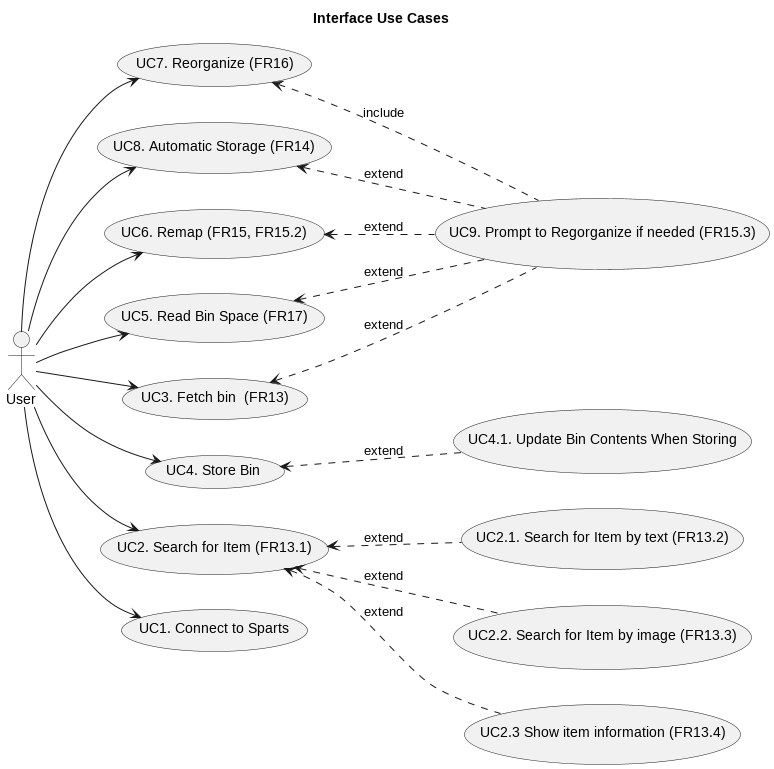

The diagram above was rendered by PlantUML. Its source (embedded in the PNG):
@startuml usecase
left to right direction
title Interface Use Cases
actor User

usecase "UC1. Connect to Sparts" as UC1
usecase "UC2. Search for Item (FR13.1)" as UC2
usecase "UC2.1. Search for Item by text (FR13.2)" as UC2.1
usecase "UC2.2. Search for Item by image (FR13.3)" as UC2.2
usecase "UC2.3 Show item information (FR13.4)" as UC2.3
usecase "UC3. Fetch bin  (FR13)" as UC3
usecase "UC4. Store Bin" as UC4
usecase "UC4.1. Update Bin Contents When Storing" as UC4.1
usecase "UC5. Read Bin Space (FR17)" as UC5
usecase "UC6. Remap (FR15, FR15.2)" as UC6
usecase "UC7. Reorganize (FR16)" as UC7
usecase "UC8. Automatic Storage (FR14)" as UC8
usecase "UC9. Prompt to Regorganize if needed (FR15.3)" as UC9
User --> UC8
User --> UC7
User --> UC6
User --> UC5
User --> UC4
User --> UC3
User --> UC2
User --> UC1

(UC2.1) .u.> (UC2): extend
(UC2.2) .u.> (UC2): extend
(UC2.3) .u.> (UC2): extend
(UC4.1) .u.> (UC4): extend
(UC9) .u.>(UC3):extend
(UC9) .u.>(UC5):extend
(UC9) .u.>(UC6):extend
(UC9) .u.>(UC8):extend
(UC9) .u.>(UC7):include


@enduml